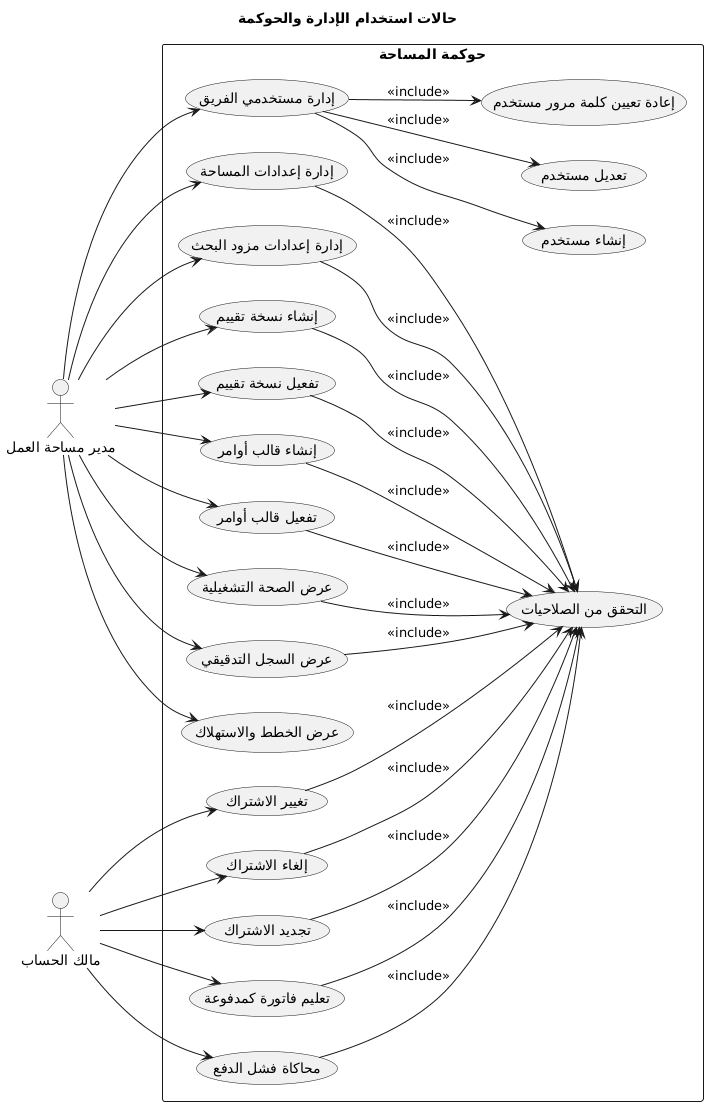

The diagram above was rendered by PlantUML. Its source (embedded in the PNG):
@startuml
title حالات استخدام الإدارة والحوكمة
left to right direction

actor Admin as "مدير مساحة العمل"
actor Owner as "مالك الحساب"

rectangle "حوكمة المساحة" {
  (إدارة مستخدمي الفريق) as UC_Team
  (إنشاء مستخدم) as UC_CreateUser
  (تعديل مستخدم) as UC_UpdateUser
  (إعادة تعيين كلمة مرور مستخدم) as UC_ResetUserPassword
  (إدارة إعدادات المساحة) as UC_Workspace
  (إدارة إعدادات مزود البحث) as UC_Provider
  (إنشاء نسخة تقييم) as UC_CreateScoring
  (تفعيل نسخة تقييم) as UC_ActivateScoring
  (إنشاء قالب أوامر) as UC_CreatePrompt
  (تفعيل قالب أوامر) as UC_ActivatePrompt
  (عرض الصحة التشغيلية) as UC_Health
  (عرض السجل التدقيقي) as UC_Audit
  (عرض الخطط والاستهلاك) as UC_ViewBilling
  (تغيير الاشتراك) as UC_ChangeSubscription
  (إلغاء الاشتراك) as UC_CancelSubscription
  (تجديد الاشتراك) as UC_RenewSubscription
  (تعليم فاتورة كمدفوعة) as UC_MarkPaid
  (محاكاة فشل الدفع) as UC_SimulateFailure
  (التحقق من الصلاحيات) as UC_Permission
}

Admin --> UC_Team
Admin --> UC_Workspace
Admin --> UC_Provider
Admin --> UC_CreateScoring
Admin --> UC_ActivateScoring
Admin --> UC_CreatePrompt
Admin --> UC_ActivatePrompt
Admin --> UC_Health
Admin --> UC_Audit
Admin --> UC_ViewBilling

Owner --> UC_ChangeSubscription
Owner --> UC_CancelSubscription
Owner --> UC_RenewSubscription
Owner --> UC_MarkPaid
Owner --> UC_SimulateFailure

UC_Team --> UC_CreateUser : <<include>>
UC_Team --> UC_UpdateUser : <<include>>
UC_Team --> UC_ResetUserPassword : <<include>>
UC_CreateScoring --> UC_Permission : <<include>>
UC_ActivateScoring --> UC_Permission : <<include>>
UC_CreatePrompt --> UC_Permission : <<include>>
UC_ActivatePrompt --> UC_Permission : <<include>>
UC_Provider --> UC_Permission : <<include>>
UC_Workspace --> UC_Permission : <<include>>
UC_Health --> UC_Permission : <<include>>
UC_Audit --> UC_Permission : <<include>>
UC_ChangeSubscription --> UC_Permission : <<include>>
UC_CancelSubscription --> UC_Permission : <<include>>
UC_RenewSubscription --> UC_Permission : <<include>>
UC_MarkPaid --> UC_Permission : <<include>>
UC_SimulateFailure --> UC_Permission : <<include>>
@enduml